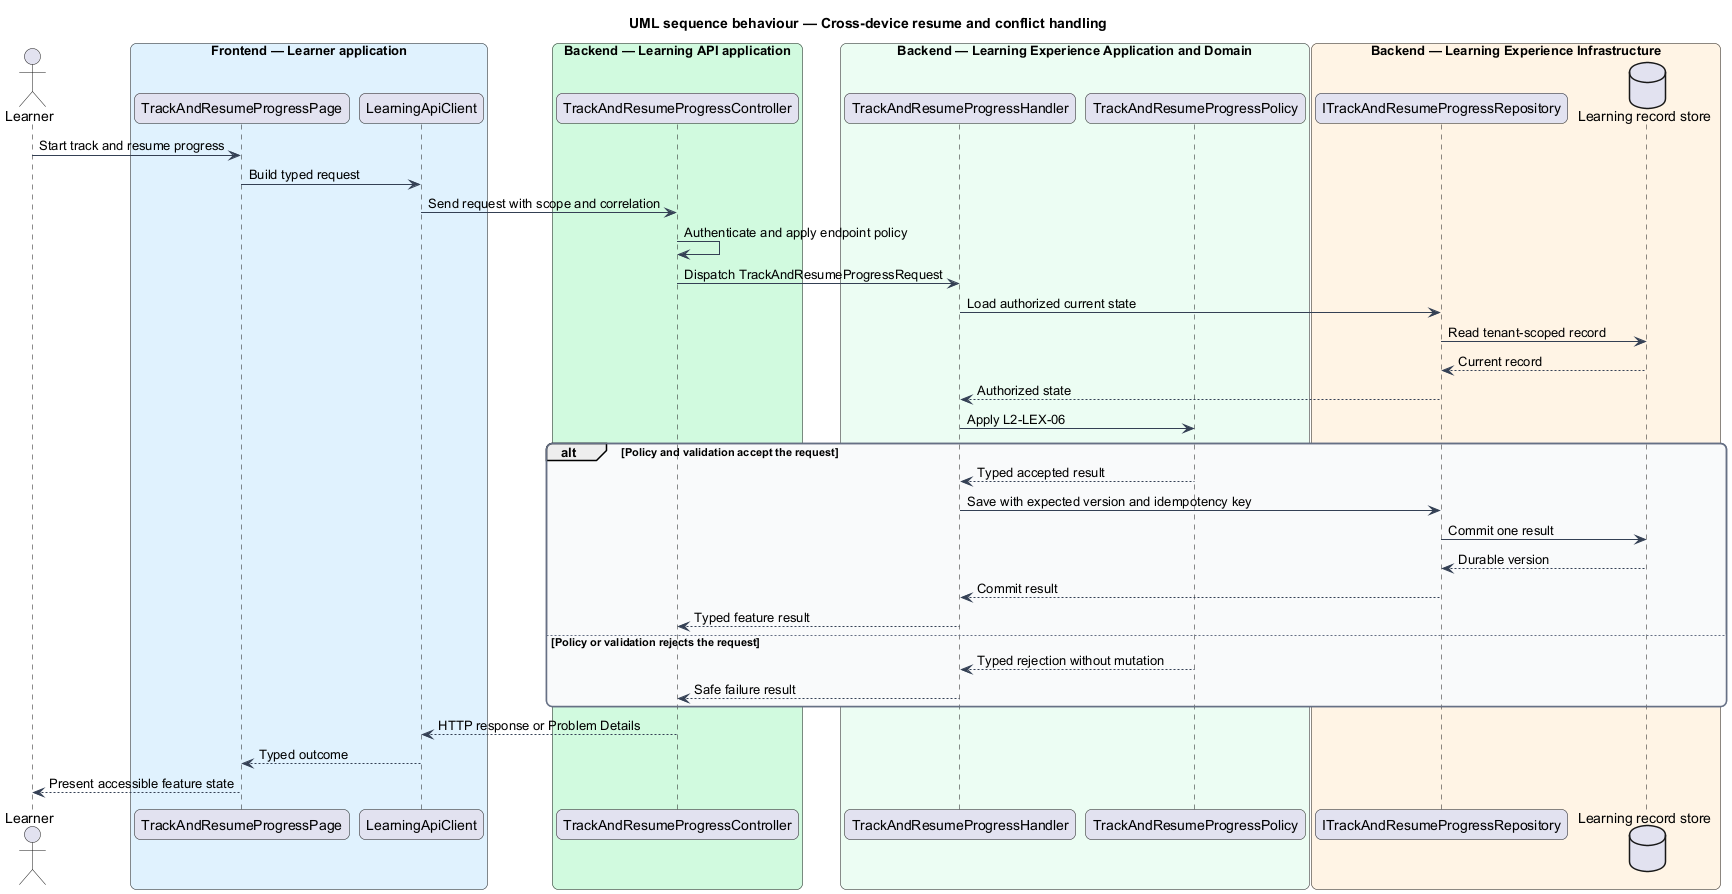

The diagram above was rendered by PlantUML. Its source (embedded in the PNG):
@startuml
title UML sequence behaviour — Cross-device resume and conflict handling
skinparam backgroundColor #FFFFFF
skinparam shadowing false
skinparam roundcorner 12
skinparam defaultFontName Arial
skinparam ArrowColor #344054
skinparam rectangle {
  BorderColor #344054
  FontColor #101828
}
skinparam package {
  BorderColor #667085
  FontColor #101828
  BackgroundColor #F9FAFB
}
actor "Learner" as actor
box "Frontend — Learner application" #E0F2FE
  participant "TrackAndResumeProgressPage" as entry
  participant "LearningApiClient" as client
end box
box "Backend — Learning API application" #D1FADF
  participant "TrackAndResumeProgressController" as controller
end box
box "Backend — Learning Experience Application and Domain" #ECFDF3
  participant "TrackAndResumeProgressHandler" as handler
  participant "TrackAndResumeProgressPolicy" as policy
end box
box "Backend — Learning Experience Infrastructure" #FFF4E5
  participant "ITrackAndResumeProgressRepository" as repository
  database "Learning record store" as store
end box
actor -> entry : Start track and resume progress
entry -> client : Build typed request
client -> controller : Send request with scope and correlation
controller -> controller : Authenticate and apply endpoint policy
controller -> handler : Dispatch TrackAndResumeProgressRequest
handler -> repository : Load authorized current state
repository -> store : Read tenant-scoped record
store --> repository : Current record
repository --> handler : Authorized state
handler -> policy : Apply L2-LEX-06
alt Policy and validation accept the request
  policy --> handler : Typed accepted result
  handler -> repository : Save with expected version and idempotency key
  repository -> store : Commit one result
  store --> repository : Durable version
  repository --> handler : Commit result
  handler --> controller : Typed feature result
else Policy or validation rejects the request
  policy --> handler : Typed rejection without mutation
  handler --> controller : Safe failure result
end
controller --> client : HTTP response or Problem Details
client --> entry : Typed outcome
entry --> actor : Present accessible feature state
@enduml